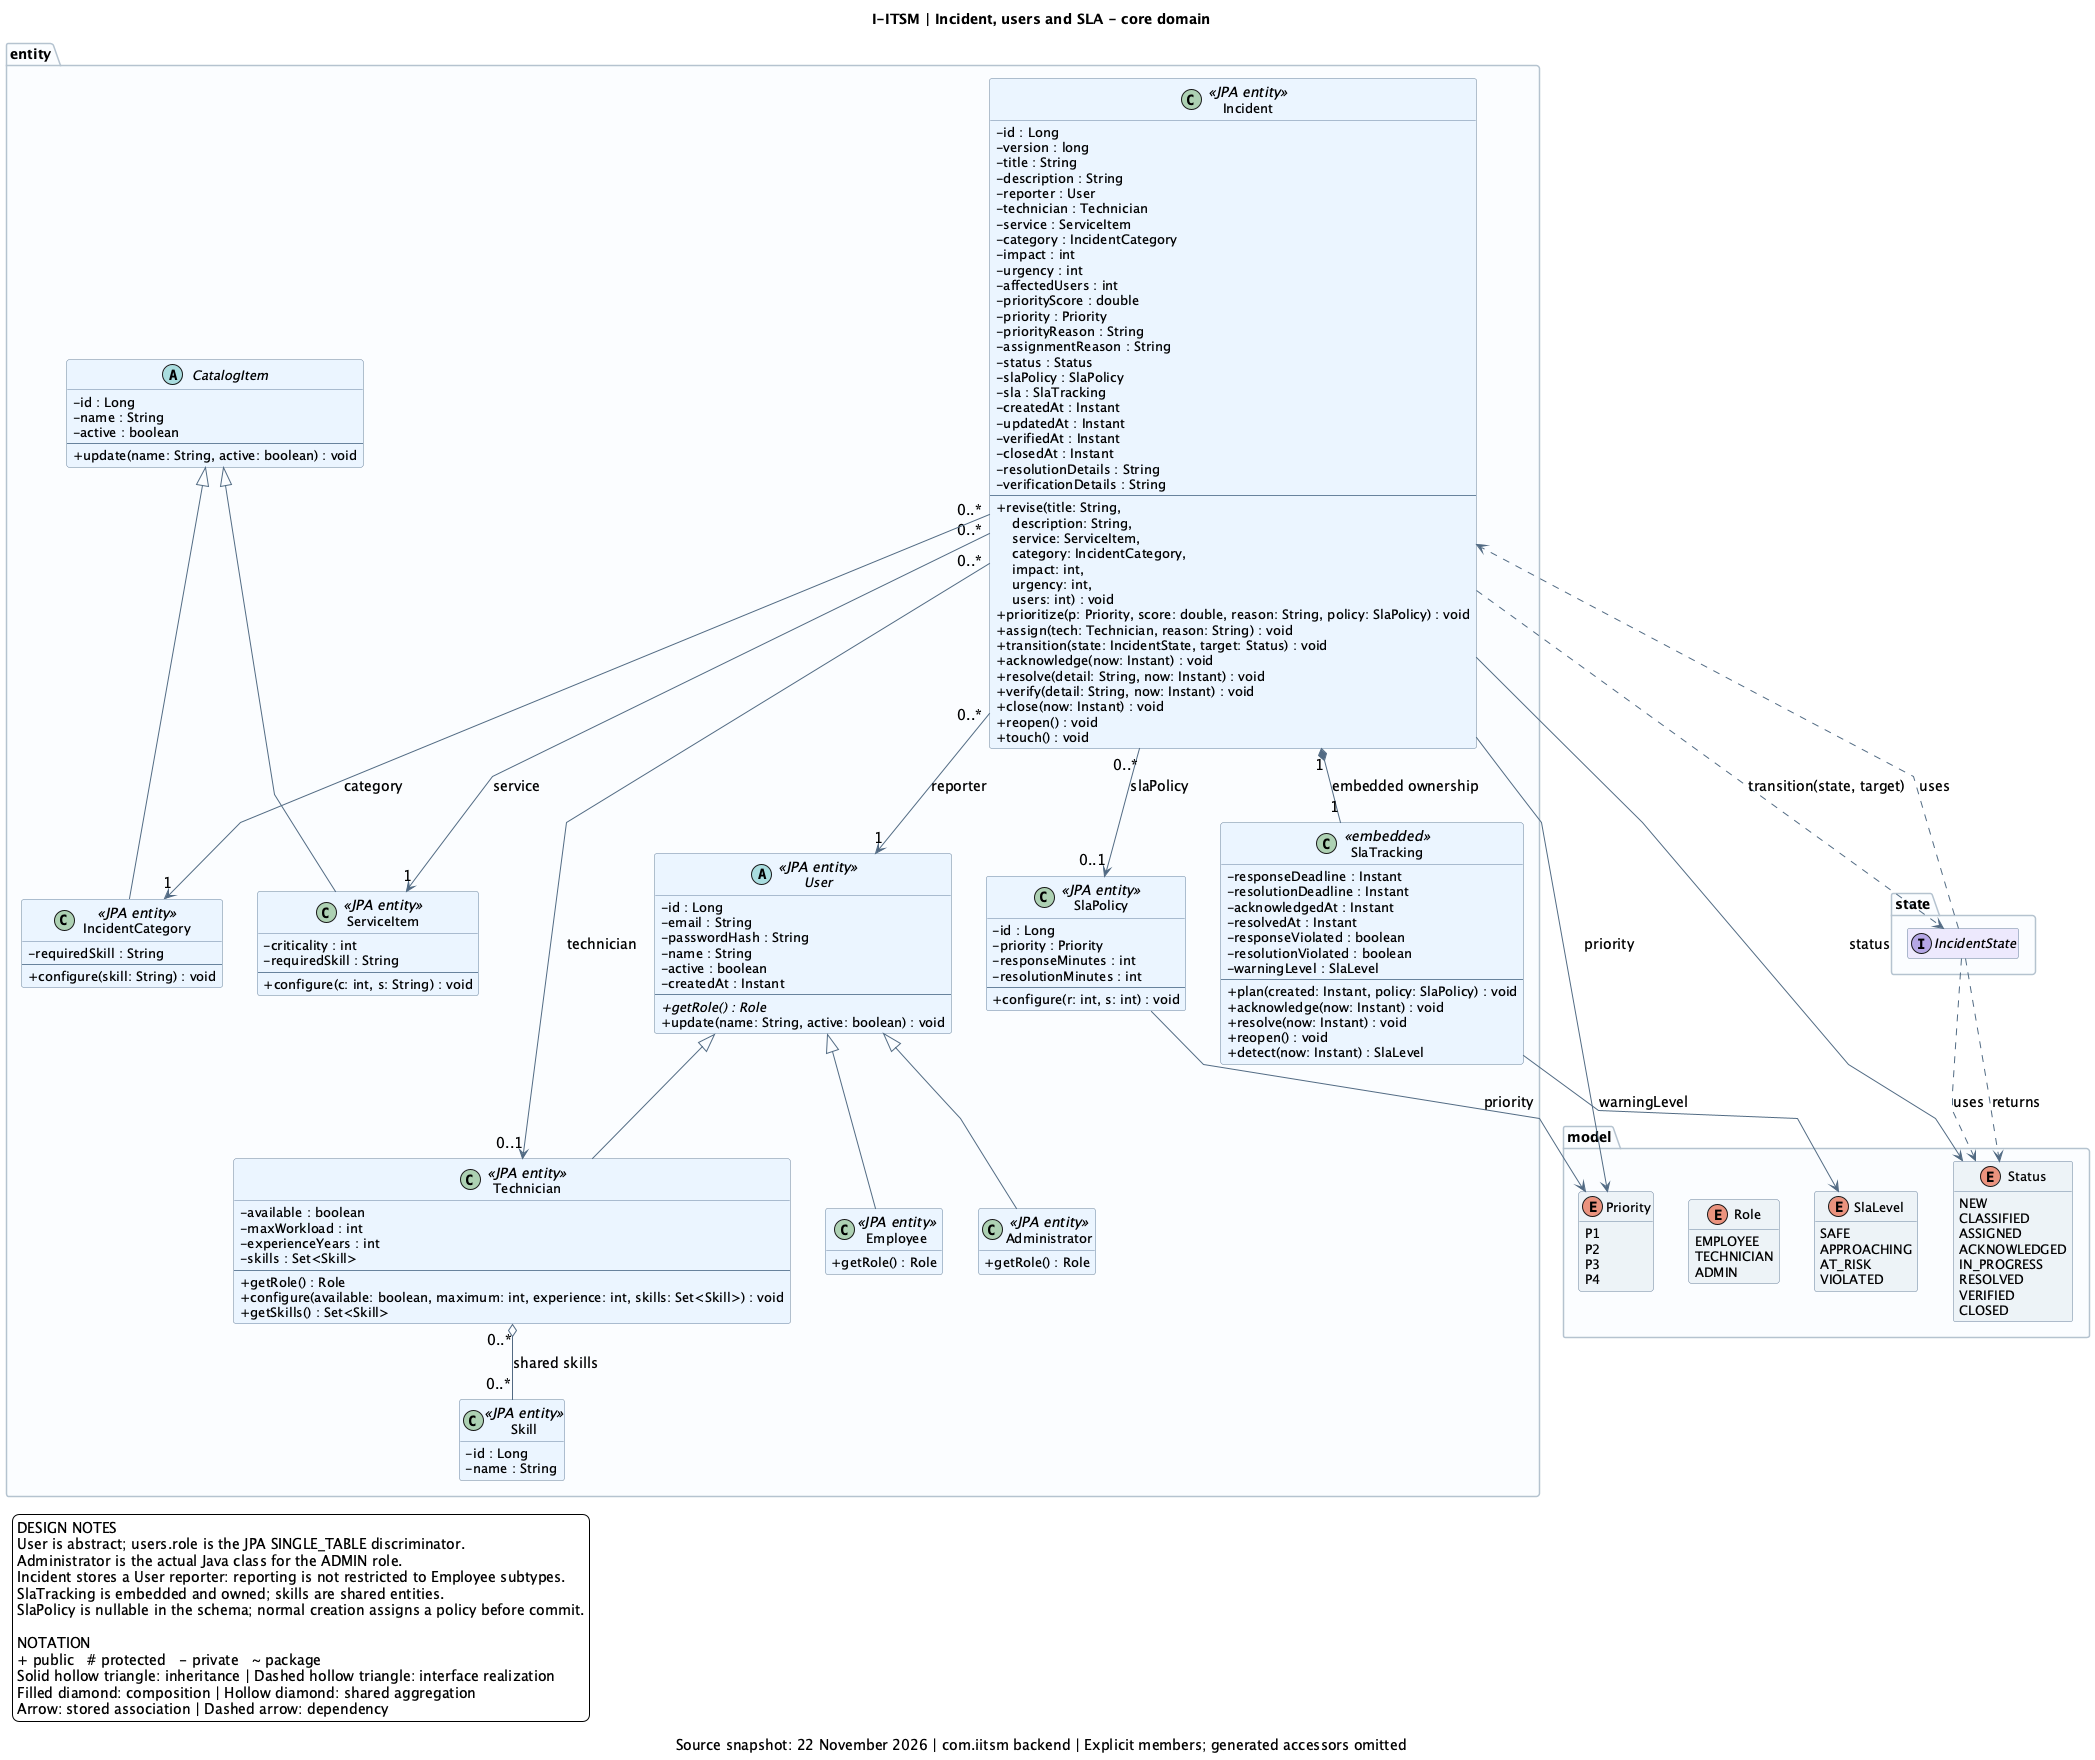

The diagram above was rendered by PlantUML. Its source (embedded in the PNG):
@startuml
skinparam backgroundColor #FFFFFF
skinparam shadowing false
skinparam defaultFontName SansSerif
skinparam defaultFontSize 14
skinparam classFontSize 16
skinparam classAttributeFontSize 13
skinparam classBorderColor #69839D
skinparam ArrowColor #526B83
skinparam packageBorderColor #B4C2CF
skinparam packageBackgroundColor #FAFCFE
skinparam classAttributeIconSize 0
skinparam linetype polyline
skinparam nodesep 35
skinparam ranksep 55
hide empty members

title I-ITSM | Incident, users and SLA - core domain
caption Source snapshot: 22 November 2026 | com.iitsm backend | Explicit members; generated accessors omitted
package "entity" {
class "Administrator" as Administrator <<JPA entity>> #EAF4FF {
 +getRole() : Role
}
abstract class "CatalogItem" as CatalogItem #EAF4FF {
 -id : Long
 -name : String
 -active : boolean
 --
 +update(name: String, active: boolean) : void
}
class "Employee" as Employee <<JPA entity>> #EAF4FF {
 +getRole() : Role
}
class "Incident" as Incident <<JPA entity>> #EAF4FF {
 -id : Long
 -version : long
 -title : String
 -description : String
 -reporter : User
 -technician : Technician
 -service : ServiceItem
 -category : IncidentCategory
 -impact : int
 -urgency : int
 -affectedUsers : int
 -priorityScore : double
 -priority : Priority
 -priorityReason : String
 -assignmentReason : String
 -status : Status
 -slaPolicy : SlaPolicy
 -sla : SlaTracking
 -createdAt : Instant
 -updatedAt : Instant
 -verifiedAt : Instant
 -closedAt : Instant
 -resolutionDetails : String
 -verificationDetails : String
 --
 +revise(title: String,\n    description: String,\n    service: ServiceItem,\n    category: IncidentCategory,\n    impact: int,\n    urgency: int,\n    users: int) : void
 +prioritize(p: Priority, score: double, reason: String, policy: SlaPolicy) : void
 +assign(tech: Technician, reason: String) : void
 +transition(state: IncidentState, target: Status) : void
 +acknowledge(now: Instant) : void
 +resolve(detail: String, now: Instant) : void
 +verify(detail: String, now: Instant) : void
 +close(now: Instant) : void
 +reopen() : void
 +touch() : void
}
class "IncidentCategory" as IncidentCategory <<JPA entity>> #EAF4FF {
 -requiredSkill : String
 --
 +configure(skill: String) : void
}
class "ServiceItem" as ServiceItem <<JPA entity>> #EAF4FF {
 -criticality : int
 -requiredSkill : String
 --
 +configure(c: int, s: String) : void
}
class "Skill" as Skill <<JPA entity>> #EAF4FF {
 -id : Long
 -name : String
}
class "SlaPolicy" as SlaPolicy <<JPA entity>> #EAF4FF {
 -id : Long
 -priority : Priority
 -responseMinutes : int
 -resolutionMinutes : int
 --
 +configure(r: int, s: int) : void
}
class "SlaTracking" as SlaTracking <<embedded>> #EAF4FF {
 -responseDeadline : Instant
 -resolutionDeadline : Instant
 -acknowledgedAt : Instant
 -resolvedAt : Instant
 -responseViolated : boolean
 -resolutionViolated : boolean
 -warningLevel : SlaLevel
 --
 +plan(created: Instant, policy: SlaPolicy) : void
 +acknowledge(now: Instant) : void
 +resolve(now: Instant) : void
 +reopen() : void
 +detect(now: Instant) : SlaLevel
}
class "Technician" as Technician <<JPA entity>> #EAF4FF {
 -available : boolean
 -maxWorkload : int
 -experienceYears : int
 -skills : Set<Skill>
 --
 +getRole() : Role
 +configure(available: boolean, maximum: int, experience: int, skills: Set<Skill>) : void
 +getSkills() : Set<Skill>
}
abstract class "User" as User <<JPA entity>> #EAF4FF {
 -id : Long
 -email : String
 -passwordHash : String
 -name : String
 -active : boolean
 -createdAt : Instant
 --
 {abstract} +getRole() : Role
 +update(name: String, active: boolean) : void
}
}
package "model" {
enum "Priority" as Priority #EDF2F7 {
 P1
 P2
 P3
 P4
}
enum "Role" as Role #EDF2F7 {
 EMPLOYEE
 TECHNICIAN
 ADMIN
}
enum "SlaLevel" as SlaLevel #EDF2F7 {
 SAFE
 APPROACHING
 AT_RISK
 VIOLATED
}
enum "Status" as Status #EDF2F7 {
 NEW
 CLASSIFIED
 ASSIGNED
 ACKNOWLEDGED
 IN_PROGRESS
 RESOLVED
 VERIFIED
 CLOSED
}
}
package "state" {
interface "IncidentState" as IncidentState #EDE9FC {
}
}
User <|-- Administrator
User <|-- Employee
Incident --> Priority : priority
Incident --> Status : status
CatalogItem <|-- IncidentCategory
CatalogItem <|-- ServiceItem
SlaPolicy --> Priority : priority
SlaTracking --> SlaLevel : warningLevel
User <|-- Technician
Incident "0..*" --> "1" User : reporter
Incident "0..*" --> "0..1" Technician : technician
Incident "0..*" --> "1" ServiceItem : service
Incident "0..*" --> "1" IncidentCategory : category
Incident "0..*" --> "0..1" SlaPolicy : slaPolicy
Incident "1" *-- "1" SlaTracking : embedded ownership
Technician "0..*" o-- "0..*" Skill : shared skills
Incident ..> IncidentState : transition(state, target)
IncidentState ..> Incident : uses
IncidentState ..> Status : uses
IncidentState ..> Status : returns
legend bottom left
DESIGN NOTES
User is abstract; users.role is the JPA SINGLE_TABLE discriminator.
Administrator is the actual Java class for the ADMIN role.
Incident stores a User reporter: reporting is not restricted to Employee subtypes.
SlaTracking is embedded and owned; skills are shared entities.
SlaPolicy is nullable in the schema; normal creation assigns a policy before commit.

NOTATION
+ public   # protected   - private   ~ package
Solid hollow triangle: inheritance | Dashed hollow triangle: interface realization
Filled diamond: composition | Hollow diamond: shared aggregation
Arrow: stored association | Dashed arrow: dependency
endlegend
@enduml